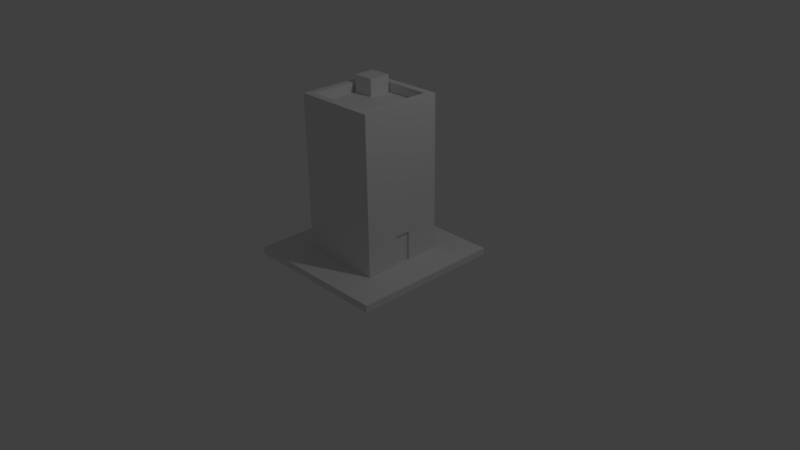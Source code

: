 # Source: 02_skyscraper2.blend  (saved by Blender 2.77.0; exported with 4.5.12 LTS)
import bpy
from mathutils import Matrix  # noqa: F401  (used for matrix-valued properties, if any)

bpy.ops.wm.read_factory_settings(use_empty=True)
scene = bpy.context.scene
scene.name = 'Scene'

# ---- collections
col_collection_1 = bpy.data.collections.new('Collection 1'); scene.collection.children.link(col_collection_1)

# ---- materials (node trees are filled in below, after node groups)
mat_material = bpy.data.materials.new('Material')
mat_material.alpha_threshold = 0.0
mat_material.use_transparent_shadow = False
mat_material.roughness = 0.5
mat_material.line_color = (0.0, 0.0, 0.0, 1.0)

# ---- material node trees

# ---- world
world_world = bpy.data.worlds.new('World'); scene.world = world_world
world_world.color = (0.05088, 0.05088, 0.05088)
world_world.use_sun_shadow = False
world_world.sun_shadow_jitter_overblur = 0.0
world_world.cycles.sampling_method = 'MANUAL'

# ---- cameras
cam_camera = bpy.data.cameras.new('Camera')
cam_camera.clip_end = 100.0
cam_camera.lens = 35.0
cam_camera.sensor_width = 32.0
cam_camera.sensor_height = 18.0
cam_camera.ortho_scale = 7.314
cam_camera.dof.focus_distance = 0.0
cam_camera.dof.aperture_fstop = 128.0

# ---- lights
light_lamp = bpy.data.lights.new('Lamp', 'POINT')
light_lamp.transmission_factor = 0.0
light_lamp.cutoff_distance = 30.0
light_lamp.energy = 100.0
light_lamp.shadow_buffer_clip_start = 1.001
light_lamp.shadow_soft_size = 0.1
light_lamp.shadow_maximum_resolution = 0.006
light_lamp.use_absolute_resolution = True

# ---- meshes
me_cube = bpy.data.meshes.new('Cube')
me_cube.from_pydata([(1.0, 1.0, -1.0), (1.0, -1.0, -1.0), (-1.0, -1.0, -1.0), (-1.0, 1.0, -1.0), (1.0, 1.0, -0.9092), (1.0, -1.0, -0.9092), (-1.0, -1.0, -0.9092), (-1.0, 1.0, -0.9092), (0.549, 0.549, -0.9092), (0.549, -0.549, -0.9092), (-0.549, -0.549, -0.9092), (-0.549, 0.549, -0.9092), (0.549, 0.549, 1.152), (0.549, -0.549, 1.152), (-0.549, -0.549, 1.152), (-0.549, 0.549, 1.152), (0.4546, 0.4546, 1.152), (0.4546, -0.4546, 1.152), (-0.4546, -0.4546, 1.152), (-0.4546, 0.4546, 1.152), (0.4546, 0.4546, 1.029), (0.4546, -0.4546, 1.029), (-0.4546, -0.4546, 1.029), (-0.4546, 0.4546, 1.029), (-0.1451, 0.4421, 1.029), (-0.1451, 0.1536, 1.029), (-0.4336, 0.1536, 1.029), (-0.4336, 0.4421, 1.029), (-0.1451, 0.4421, 1.253), (-0.1451, 0.1536, 1.253), (-0.4336, 0.1536, 1.253), (-0.4336, 0.4421, 1.253), (0.549, 0.1052, -0.9082), (0.549, -0.1052, -0.9082), (0.549, 0.1052, -0.513), (0.549, -0.1052, -0.513), (0.519, 0.1052, -0.9082), (0.519, -0.1052, -0.9082), (0.519, 0.1052, -0.513), (0.519, -0.1052, -0.513), (-0.1415, 0.8212, -0.9092), (-0.05061, 0.8212, -0.9092), (-0.05061, 0.7278, -0.9092), (-0.1415, 0.7278, -0.9092), (-0.05061, 0.8212, -0.67), (-0.04743, 0.7269, -0.6737), (-0.1415, 0.7278, -0.67), (-0.1415, 0.8212, -0.67), (-0.0474, 0.771, -0.6993), (-0.0007532, 0.6944, -0.6187), (-0.1466, 0.6466, -0.6187), (-0.2379, 0.771, -0.6187), (-0.1466, 0.8951, -0.6187), (-0.0007532, 0.8477, -0.6187), (-0.06598, 0.647, -0.4882), (-0.1629, 0.6594, -0.4731), (-0.2261, 0.8477, -0.4882), (-0.05775, 0.9078, -0.4882), (0.02416, 0.771, -0.4882), (-0.1063, 0.7814, -0.3913), (-0.13, 0.6981, -0.6775), (-0.06795, 0.653, -0.6301), (0.01778, 0.771, -0.6301), (-0.04426, 0.8161, -0.6775), (-0.183, 0.771, -0.6775), (-0.2067, 0.6981, -0.6301), (-0.13, 0.844, -0.6775), (-0.2067, 0.844, -0.6301), (-0.06795, 0.889, -0.6301), (0.03242, 0.726, -0.5534), (0.03059, 0.8428, -0.5534), (-0.1063, 0.6248, -0.5534), (-0.02056, 0.653, -0.5534), (-0.2327, 0.6965, -0.5981), (-0.1764, 0.618, -0.5383), (-0.192, 0.889, -0.5534), (-0.2592, 0.8161, -0.5534), (-0.02056, 0.889, -0.5534), (-0.1063, 0.9169, -0.5534), (-0.005919, 0.6981, -0.4768), (-0.09566, 0.618, -0.4768), (-0.2304, 0.7814, -0.4604), (-0.1446, 0.8887, -0.4768), (0.002314, 0.8583, -0.4768), (-0.08259, 0.6631, -0.4294), (-0.02961, 0.7464, -0.413), (-0.1683, 0.726, -0.4143), (-0.1683, 0.8265, -0.413), (-0.08259, 0.844, -0.4143)], [], [(0, 1, 2, 3), (6, 5, 9, 10), (0, 4, 5, 1), (1, 5, 6, 2), (2, 6, 7, 3), (4, 0, 3, 7), (9, 8, 32, 33), (5, 4, 8, 9), (7, 6, 10, 11), (7, 11, 43, 40), (15, 14, 18, 19), (11, 10, 14, 15), (8, 11, 15, 12), (10, 9, 13, 14), (18, 17, 21, 22), (12, 15, 19, 16), (14, 13, 17, 18), (13, 12, 16, 17), (23, 22, 26, 27), (17, 16, 20, 21), (19, 18, 22, 23), (16, 19, 23, 20), (24, 27, 31, 28), (20, 23, 27, 24), (22, 21, 25, 26), (21, 20, 24, 25), (28, 31, 30, 29), (26, 25, 29, 30), (25, 24, 28, 29), (27, 26, 30, 31), (35, 33, 37, 39), (8, 12, 34, 32), (12, 13, 35, 34), (13, 9, 33, 35), (37, 36, 38, 39), (34, 35, 39, 38), (32, 34, 38, 36), (33, 32, 36, 37), (41, 40, 47, 44), (11, 8, 42, 43), (4, 7, 40, 41), (8, 4, 41, 42), (44, 47, 46, 45), (43, 42, 45, 46), (40, 43, 46, 47), (42, 41, 44, 45), (48, 45, 60), (49, 45, 62), (48, 60, 64), (48, 64, 66), (48, 66, 63), (49, 62, 69), (50, 61, 71), (51, 65, 73), (52, 67, 75), (53, 68, 77), (49, 69, 72), (50, 71, 74), (51, 73, 76), (52, 75, 78), (53, 77, 70), (54, 79, 84), (55, 80, 86), (56, 81, 87), (57, 82, 88), (58, 83, 85), (85, 88, 59), (85, 83, 88), (83, 57, 88), (88, 87, 59), (88, 82, 87), (82, 56, 87), (87, 86, 59), (87, 81, 86), (81, 55, 86), (86, 84, 59), (86, 80, 84), (80, 54, 84), (84, 85, 59), (84, 79, 85), (79, 58, 85), (70, 83, 58), (70, 77, 83), (77, 57, 83), (78, 82, 57), (78, 75, 82), (75, 56, 82), (76, 81, 56), (76, 73, 81), (73, 55, 81), (74, 80, 55), (74, 71, 80), (71, 54, 80), (72, 79, 54), (72, 69, 79), (69, 58, 79), (77, 78, 57), (77, 68, 78), (68, 52, 78), (75, 76, 56), (75, 67, 76), (67, 51, 76), (73, 74, 55), (73, 65, 74), (65, 50, 74), (71, 72, 54), (71, 61, 72), (61, 49, 72), (69, 70, 58), (69, 62, 70), (62, 53, 70), (63, 68, 53), (63, 66, 68), (66, 52, 68), (66, 67, 52), (66, 64, 67), (64, 51, 67), (64, 65, 51), (64, 60, 65), (60, 50, 65), (62, 63, 53), (62, 45, 63), (45, 48, 63), (60, 61, 50), (60, 45, 61), (45, 49, 61)])
me_cube.materials.append(mat_material)
me_cube.use_remesh_preserve_volume = False
me_cube.use_remesh_preserve_attributes = False
me_cube.use_mirror_vertex_groups = False
me_cube.update()

# ---- objects
ob_cube = bpy.data.objects.new('Cube', me_cube)
ob_lamp = bpy.data.objects.new('Lamp', light_lamp)
ob_camera = bpy.data.objects.new('Camera', cam_camera)

# ---- transforms, parenting, visibility, modifiers, constraints
ob_cube.location = (0.0, 0.0, 1.002)
ob_cube.lock_rotations_4d = False
ob_cube.empty_display_type = 'ARROWS'
ob_cube.lineart.crease_threshold = 0.0
ob_lamp.location = (4.076, 1.005, 5.904)
ob_lamp.rotation_euler = (0.6503, 0.05522, 1.866)
ob_lamp.lock_rotations_4d = False
ob_lamp.empty_display_type = 'ARROWS'
ob_lamp.color = (0.0, 0.0, 0.0, 0.0)
ob_lamp.lineart.crease_threshold = 0.0
ob_camera.location = (7.481, -6.508, 5.344)
ob_camera.rotation_euler = (1.109, 0.01082, 0.8149)
ob_camera.lock_rotations_4d = False
ob_camera.empty_display_type = 'ARROWS'
ob_camera.color = (0.0, 0.0, 0.0, 0.0)
ob_camera.display_type = 'WIRE'
ob_camera.lineart.crease_threshold = 0.0

# ---- collection membership
col_collection_1.objects.link(ob_cube)
col_collection_1.objects.link(ob_lamp)
col_collection_1.objects.link(ob_camera)

# ---- scene / render settings (as saved in the file)
scene.camera = ob_camera
scene.frame_start = 1; scene.frame_end = 250; scene.frame_set(1)
scene.render.engine = 'BLENDER_EEVEE_NEXT'
scene.render.resolution_percentage = 50
scene.render.dither_intensity = 0.0
scene.cycles.use_denoising = False
scene.cycles.samples = 128
scene.cycles.sampling_pattern = 'TABULATED_SOBOL'
scene.cycles.light_sampling_threshold = 0.0
scene.cycles.use_adaptive_sampling = False
scene.cycles.use_light_tree = False
scene.cycles.blur_glossy = 0.0
scene.cycles.sample_clamp_indirect = 0.0
scene.view_settings.view_transform = 'Standard'
bpy.context.view_layer.update()
